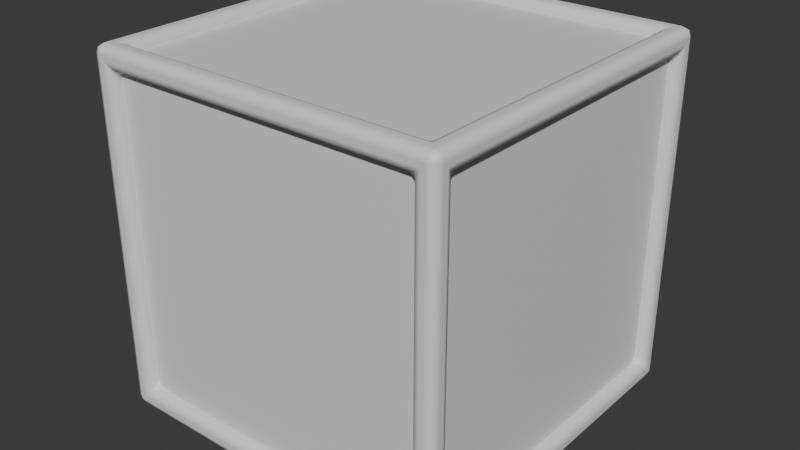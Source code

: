 # Source: Block.blend  (saved by Blender 4.5.87; exported with 4.5.12 LTS)
import bpy
from mathutils import Matrix  # noqa: F401  (used for matrix-valued properties, if any)

bpy.ops.wm.read_factory_settings(use_empty=True)
scene = bpy.context.scene
scene.name = 'Scene'

# ---- collections
col_collection = bpy.data.collections.new('Collection'); scene.collection.children.link(col_collection)

# ---- materials (node trees are filled in below, after node groups)
mat_mat_edge = bpy.data.materials.new('Mat.Edge')
mat_mat_edge.alpha_threshold = 0.0
mat_mat_edge.roughness = 0.5
mat_mat_edge.line_color = (0.0, 0.0, 0.0, 1.0)
mat_mat_letter = bpy.data.materials.new('Mat.Letter')
mat_mat_letter.diffuse_color = (0.0, 0.0, 0.0, 1.0)

# ---- material node trees
mat_mat_edge.use_nodes = True; mat_mat_edge.node_tree.nodes.clear()
_N = mat_mat_edge.node_tree.nodes; _L = mat_mat_edge.node_tree.links
n0 = _N.new('ShaderNodeOutputMaterial'); n0.name = 'Material Output'; n0.location = (200, 100)
n1 = _N.new('ShaderNodeBsdfPrincipled'); n1.name = 'Principled BSDF'; n1.location = (-200, 100)
n1.inputs[3].default_value = 1.45
_L.new(n1.outputs[0], n0.inputs[0])
n0.is_active_output = True
mat_mat_letter.use_nodes = True; mat_mat_letter.node_tree.nodes.clear()
_N = mat_mat_letter.node_tree.nodes; _L = mat_mat_letter.node_tree.links
n0 = _N.new('ShaderNodeBsdfPrincipled'); n0.name = 'Principled BSDF'; n0.location = (-200, 100)
n1 = _N.new('ShaderNodeOutputMaterial'); n1.name = 'Material Output'; n1.location = (200, 100)
_L.new(n0.outputs[0], n1.inputs[0])
n1.is_active_output = True

# ---- world
world_world = bpy.data.worlds.new('World'); scene.world = world_world
world_world.use_nodes = True; world_world.node_tree.nodes.clear()
_N = world_world.node_tree.nodes; _L = world_world.node_tree.links
n0 = _N.new('ShaderNodeOutputWorld'); n0.name = 'World Output'; n0.location = (200, 100)
n1 = _N.new('ShaderNodeBackground'); n1.name = 'Background'; n1.location = (-200, 100)
n1.inputs[0].default_value = (0.05088, 0.05088, 0.05088, 1.0)
_L.new(n1.outputs[0], n0.inputs[0])
n0.is_active_output = True
world_world.color = (0.05088, 0.05088, 0.05088)
world_world.sun_shadow_jitter_overblur = 0.0

# ---- meshes
me_cube = bpy.data.meshes.new('Cube')
me_cube.from_pydata([(1.0, 1.0, 1.0), (1.0, 1.0, -1.0), (1.0, -1.0, 1.0), (1.0, -1.0, -1.0), (-1.0, 1.0, 1.0), (-1.0, 1.0, -1.0), (-1.0, -1.0, 1.0), (-1.0, -1.0, -1.0), (0.8774, 0.8774, 1.0), (-0.8774, 0.8774, 1.0), (-0.8774, -0.8774, 1.0), (0.8774, -0.8774, 1.0), (0.8774, -1.0, -0.8774), (0.8774, -1.0, 0.8774), (-0.8774, -1.0, 0.8774), (-0.8774, -1.0, -0.8774), (-1.0, -0.8774, -0.8774), (-1.0, -0.8774, 0.8774), (-1.0, 0.8774, 0.8774), (-1.0, 0.8774, -0.8774), (-0.8774, 0.8774, -1.0), (0.8774, 0.8774, -1.0), (0.8774, -0.8774, -1.0), (-0.8774, -0.8774, -1.0), (1.0, 0.8774, -0.8774), (1.0, 0.8774, 0.8774), (1.0, -0.8774, 0.8774), (1.0, -0.8774, -0.8774), (-0.8774, 1.0, -0.8774), (-0.8774, 1.0, 0.8774), (0.8774, 1.0, 0.8774), (0.8774, 1.0, -0.8774), (0.8774, 0.8774, 0.9393), (-0.8774, 0.8774, 0.9393), (-0.8774, -0.8774, 0.9393), (0.8774, -0.8774, 0.9393), (0.8774, -0.9393, -0.8774), (0.8774, -0.9393, 0.8774), (-0.8774, -0.9393, 0.8774), (-0.8774, -0.9393, -0.8774), (-0.9393, -0.8774, -0.8774), (-0.9393, -0.8774, 0.8774), (-0.9393, 0.8774, 0.8774), (-0.9393, 0.8774, -0.8774), (-0.8774, 0.8774, -0.9393), (0.8774, 0.8774, -0.9393), (0.8774, -0.8774, -0.9393), (-0.8774, -0.8774, -0.9393), (0.9393, 0.8774, -0.8774), (0.9393, 0.8774, 0.8774), (0.9393, -0.8774, 0.8774), (0.9393, -0.8774, -0.8774), (-0.8774, 0.9393, -0.8774), (-0.8774, 0.9393, 0.8774), (0.8774, 0.9393, 0.8774), (0.8774, 0.9393, -0.8774), (0.8774, 0.8774, 0.9393), (-0.8774, 0.8774, 0.9393), (-0.8774, -0.8774, 0.9393), (0.8774, -0.8774, 0.9393), (0.8774, -0.9393, -0.8774), (0.8774, -0.9393, 0.8774), (-0.8774, -0.9393, 0.8774), (-0.8774, -0.9393, -0.8774), (-0.9393, -0.8774, -0.8774), (-0.9393, -0.8774, 0.8774), (-0.9393, 0.8774, 0.8774), (-0.9393, 0.8774, -0.8774), (-0.8774, 0.8774, -0.9393), (0.8774, 0.8774, -0.9393), (0.8774, -0.8774, -0.9393), (-0.8774, -0.8774, -0.9393), (0.9393, 0.8774, -0.8774), (0.9393, 0.8774, 0.8774), (0.9393, -0.8774, 0.8774), (0.9393, -0.8774, -0.8774), (-0.8774, 0.9393, -0.8774), (-0.8774, 0.9393, 0.8774), (0.8774, 0.9393, 0.8774), (0.8774, 0.9393, -0.8774)], [], [(13, 14, 38, 37), (24, 25, 49, 48), (19, 16, 40, 43), (9, 10, 34, 33), (20, 21, 45, 44), (15, 12, 36, 39), (0, 4, 9, 8), (4, 6, 10, 9), (6, 2, 11, 10), (2, 0, 8, 11), (3, 2, 13, 12), (2, 6, 14, 13), (6, 7, 15, 14), (7, 3, 12, 15), (7, 6, 17, 16), (6, 4, 18, 17), (4, 5, 19, 18), (5, 7, 16, 19), (5, 1, 21, 20), (1, 3, 22, 21), (3, 7, 23, 22), (7, 5, 20, 23), (1, 0, 25, 24), (0, 2, 26, 25), (2, 3, 27, 26), (3, 1, 24, 27), (5, 4, 29, 28), (4, 0, 30, 29), (0, 1, 31, 30), (1, 5, 28, 31), (23, 20, 44, 47), (28, 29, 53, 52), (10, 11, 35, 34), (17, 18, 42, 41), (27, 24, 48, 51), (14, 15, 39, 38), (21, 22, 46, 45), (31, 28, 52, 55), (18, 19, 43, 42), (25, 26, 50, 49), (22, 23, 47, 46), (29, 30, 54, 53), (26, 27, 51, 50), (30, 31, 55, 54), (8, 9, 33, 32), (12, 13, 37, 36), (11, 8, 32, 35), (16, 17, 41, 40), (56, 57, 58, 59), (60, 61, 62, 63), (64, 65, 66, 67), (68, 69, 70, 71), (72, 73, 74, 75), (76, 77, 78, 79)])
me_cube.polygons.foreach_set('material_index', [0, 0, 0, 0, 0, 0, 0, 0, 0, 0, 0, 0, 0, 0, 0, 0, 0, 0, 0, 0, 0, 0, 0, 0, 0, 0, 0, 0, 0, 0, 0, 0, 0, 0, 0, 0, 0, 0, 0, 0, 0, 0, 0, 0, 0, 0, 0, 0, 1, 1, 1, 1, 1, 1])
_uv = me_cube.uv_layers.new(name='UVMap')
_uv.uv.foreach_set('vector', [0.6097, 0.7653, 0.6097, 0.9847, 0.6097, 0.9847, 0.6097, 0.7653, 0.3903, 0.5153, 0.6097, 0.5153, 0.6097, 0.5153, 0.3903, 0.5153, 0.3903, 0.2347, 0.3903, 0.01532, 0.3903, 0.01532, 0.3903, 0.2347, 0.8597, 0.5153, 0.8597, 0.7347, 0.8597, 0.7347, 0.8597, 0.5153, 0.1403, 0.5153, 0.3597, 0.5153, 0.3597, 0.5153, 0.1403, 0.5153, 0.3903, 0.9847, 0.3903, 0.7653, 0.3903, 0.7653, 0.3903, 0.9847, 0.625, 0.5, 0.875, 0.5, 0.8597, 0.5153, 0.6403, 0.5153, 0.875, 0.5, 0.875, 0.75, 0.8597, 0.7347, 0.8597, 0.5153, 0.875, 0.75, 0.625, 0.75, 0.6403, 0.7347, 0.8597, 0.7347, 0.625, 0.75, 0.625, 0.5, 0.6403, 0.5153, 0.6403, 0.7347, 0.375, 0.75, 0.625, 0.75, 0.6097, 0.7653, 0.3903, 0.7653, 0.625, 0.75, 0.625, 1.0, 0.6097, 0.9847, 0.6097, 0.7653, 0.625, 1.0, 0.375, 1.0, 0.3903, 0.9847, 0.6097, 0.9847, 0.375, 1.0, 0.375, 0.75, 0.3903, 0.7653, 0.3903, 0.9847, 0.375, 0.0, 0.625, 0.0, 0.6097, 0.01532, 0.3903, 0.01532, 0.625, 0.0, 0.625, 0.25, 0.6097, 0.2347, 0.6097, 0.01532, 0.625, 0.25, 0.375, 0.25, 0.3903, 0.2347, 0.6097, 0.2347, 0.375, 0.25, 0.375, 0.0, 0.3903, 0.01532, 0.3903, 0.2347, 0.125, 0.5, 0.375, 0.5, 0.3597, 0.5153, 0.1403, 0.5153, 0.375, 0.5, 0.375, 0.75, 0.3597, 0.7347, 0.3597, 0.5153, 0.375, 0.75, 0.125, 0.75, 0.1403, 0.7347, 0.3597, 0.7347, 0.125, 0.75, 0.125, 0.5, 0.1403, 0.5153, 0.1403, 0.7347, 0.375, 0.5, 0.625, 0.5, 0.6097, 0.5153, 0.3903, 0.5153, 0.625, 0.5, 0.625, 0.75, 0.6097, 0.7347, 0.6097, 0.5153, 0.625, 0.75, 0.375, 0.75, 0.3903, 0.7347, 0.6097, 0.7347, 0.375, 0.75, 0.375, 0.5, 0.3903, 0.5153, 0.3903, 0.7347, 0.375, 0.25, 0.625, 0.25, 0.6097, 0.2653, 0.3903, 0.2653, 0.625, 0.25, 0.625, 0.5, 0.6097, 0.4847, 0.6097, 0.2653, 0.625, 0.5, 0.375, 0.5, 0.3903, 0.4847, 0.6097, 0.4847, 0.375, 0.5, 0.375, 0.25, 0.3903, 0.2653, 0.3903, 0.4847, 0.1403, 0.7347, 0.1403, 0.5153, 0.1403, 0.5153, 0.1403, 0.7347, 0.3903, 0.2653, 0.6097, 0.2653, 0.6097, 0.2653, 0.3903, 0.2653, 0.8597, 0.7347, 0.6403, 0.7347, 0.6403, 0.7347, 0.8597, 0.7347, 0.6097, 0.01532, 0.6097, 0.2347, 0.6097, 0.2347, 0.6097, 0.01532, 0.3903, 0.7347, 0.3903, 0.5153, 0.3903, 0.5153, 0.3903, 0.7347, 0.6097, 0.9847, 0.3903, 0.9847, 0.3903, 0.9847, 0.6097, 0.9847, 0.3597, 0.5153, 0.3597, 0.7347, 0.3597, 0.7347, 0.3597, 0.5153, 0.3903, 0.4847, 0.3903, 0.2653, 0.3903, 0.2653, 0.3903, 0.4847, 0.6097, 0.2347, 0.3903, 0.2347, 0.3903, 0.2347, 0.6097, 0.2347, 0.6097, 0.5153, 0.6097, 0.7347, 0.6097, 0.7347, 0.6097, 0.5153, 0.3597, 0.7347, 0.1403, 0.7347, 0.1403, 0.7347, 0.3597, 0.7347, 0.6097, 0.2653, 0.6097, 0.4847, 0.6097, 0.4847, 0.6097, 0.2653, 0.6097, 0.7347, 0.3903, 0.7347, 0.3903, 0.7347, 0.6097, 0.7347, 0.6097, 0.4847, 0.3903, 0.4847, 0.3903, 0.4847, 0.6097, 0.4847, 0.6403, 0.5153, 0.8597, 0.5153, 0.8597, 0.5153, 0.6403, 0.5153, 0.3903, 0.7653, 0.6097, 0.7653, 0.6097, 0.7653, 0.3903, 0.7653, 0.6403, 0.7347, 0.6403, 0.5153, 0.6403, 0.5153, 0.6403, 0.7347, 0.3903, 0.01532, 0.6097, 0.01532, 0.6097, 0.01532, 0.3903, 0.01532, 0.6403, 0.5153, 0.8597, 0.5153, 0.8597, 0.7347, 0.6403, 0.7347, 0.3903, 0.7653, 0.6097, 0.7653, 0.6097, 0.9847, 0.3903, 0.9847, 0.3903, 0.01532, 0.6097, 0.01532, 0.6097, 0.2347, 0.3903, 0.2347, 0.1403, 0.5153, 0.3597, 0.5153, 0.3597, 0.7347, 0.1403, 0.7347, 0.3903, 0.5153, 0.6097, 0.5153, 0.6097, 0.7347, 0.3903, 0.7347, 0.3903, 0.2653, 0.6097, 0.2653, 0.6097, 0.4847, 0.3903, 0.4847])
me_cube.materials.append(mat_mat_edge)
me_cube.materials.append(mat_mat_letter)
me_cube.use_mirror_vertex_groups = False
me_cube.update()

# ---- objects
ob_letterblock = bpy.data.objects.new('LetterBlock', me_cube)

# ---- transforms, parenting, visibility, modifiers, constraints
ob_letterblock.location = (0.0, 0.0, 0.0)
ob_letterblock.lock_rotations_4d = False
ob_letterblock.empty_display_type = 'ARROWS'
ob_letterblock.lineart.crease_threshold = 0.0
_m = ob_letterblock.modifiers.new('Bevel', 'BEVEL')
_m.width = 0.05
_m.width_pct = 0.05
_m.segments = 2
_m.harden_normals = True

# ---- collection membership
col_collection.objects.link(ob_letterblock)

# ---- scene / render settings (as saved in the file)
scene.frame_start = 1; scene.frame_end = 250; scene.frame_set(1)
scene.render.engine = 'BLENDER_EEVEE_NEXT'
bpy.context.view_layer.update()

# ---- added for rendering (the .blend has no active camera and no usable light): camera, sun
cam_auto = bpy.data.cameras.new('AutoCamera')
cam_auto.lens = 50.0
cam_auto.sensor_width = 36.0
cam_auto.clip_end = 1000.0
ob_auto_camera = bpy.data.objects.new('AutoCamera', cam_auto)
scene.collection.objects.link(ob_auto_camera)
ob_auto_camera.location = (3.20507, -3.84609, 2.56406)
ob_auto_camera.rotation_euler = (1.09748, -7.21219e-08, 0.694738)
scene.camera = ob_auto_camera
light_auto_sun = bpy.data.lights.new('AutoSun', 'SUN')
light_auto_sun.energy = 3.0
light_auto_sun.angle = 0.0523599
ob_auto_sun = bpy.data.objects.new('AutoSun', light_auto_sun)
scene.collection.objects.link(ob_auto_sun)
ob_auto_sun.rotation_euler = (0.872665, 0.174533, 0.523599)
bpy.context.view_layer.update()

